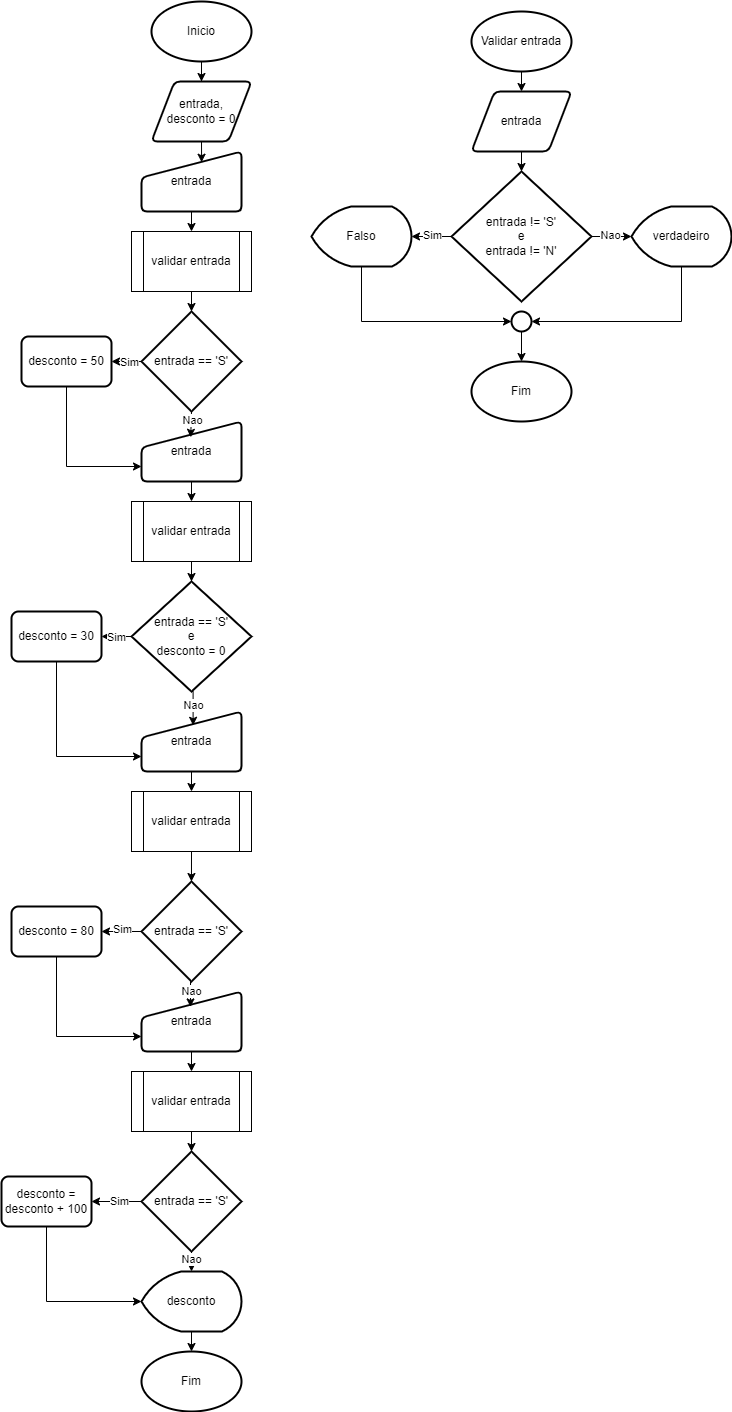

The diagram above was exported from draw.io. Its source (the exported page's mxGraphModel, read from the mxfile embedded in the PNG):
<mxGraphModel dx="3000" dy="1591" grid="1" gridSize="10" guides="1" tooltips="1" connect="1" arrows="1" fold="1" page="1" pageScale="1" pageWidth="827" pageHeight="1169" math="0" shadow="0">
  <root>
    <mxCell id="0" />
    <mxCell id="1" parent="0" />
    <mxCell id="dPYAB7aPXux39WsI4vfS-3" style="edgeStyle=orthogonalEdgeStyle;rounded=0;orthogonalLoop=1;jettySize=auto;html=1;exitX=0.5;exitY=1;exitDx=0;exitDy=0;exitPerimeter=0;" edge="1" parent="1" source="dPYAB7aPXux39WsI4vfS-1" target="dPYAB7aPXux39WsI4vfS-2">
      <mxGeometry relative="1" as="geometry" />
    </mxCell>
    <mxCell id="dPYAB7aPXux39WsI4vfS-1" value="Inicio" style="strokeWidth=2;html=1;shape=mxgraph.flowchart.start_1;whiteSpace=wrap;" vertex="1" parent="1">
      <mxGeometry x="170" y="10" width="100" height="60" as="geometry" />
    </mxCell>
    <mxCell id="dPYAB7aPXux39WsI4vfS-2" value="entrada,&lt;div&gt;desconto = 0&lt;/div&gt;" style="shape=parallelogram;html=1;strokeWidth=2;perimeter=parallelogramPerimeter;whiteSpace=wrap;rounded=1;arcSize=12;size=0.23;" vertex="1" parent="1">
      <mxGeometry x="170" y="90" width="100" height="60" as="geometry" />
    </mxCell>
    <mxCell id="dPYAB7aPXux39WsI4vfS-9" style="edgeStyle=orthogonalEdgeStyle;rounded=0;orthogonalLoop=1;jettySize=auto;html=1;exitX=0.5;exitY=1;exitDx=0;exitDy=0;entryX=0.5;entryY=0;entryDx=0;entryDy=0;" edge="1" parent="1" source="dPYAB7aPXux39WsI4vfS-5" target="dPYAB7aPXux39WsI4vfS-8">
      <mxGeometry relative="1" as="geometry" />
    </mxCell>
    <mxCell id="dPYAB7aPXux39WsI4vfS-5" value="entrada" style="html=1;strokeWidth=2;shape=manualInput;whiteSpace=wrap;rounded=1;size=26;arcSize=11;" vertex="1" parent="1">
      <mxGeometry x="160" y="160" width="100" height="60" as="geometry" />
    </mxCell>
    <mxCell id="dPYAB7aPXux39WsI4vfS-7" style="edgeStyle=orthogonalEdgeStyle;rounded=0;orthogonalLoop=1;jettySize=auto;html=1;exitX=0.5;exitY=1;exitDx=0;exitDy=0;entryX=0.601;entryY=0.179;entryDx=0;entryDy=0;entryPerimeter=0;" edge="1" parent="1" source="dPYAB7aPXux39WsI4vfS-2" target="dPYAB7aPXux39WsI4vfS-5">
      <mxGeometry relative="1" as="geometry" />
    </mxCell>
    <mxCell id="dPYAB7aPXux39WsI4vfS-8" value="validar entrada" style="shape=process;whiteSpace=wrap;html=1;backgroundOutline=1;" vertex="1" parent="1">
      <mxGeometry x="150" y="240" width="120" height="60" as="geometry" />
    </mxCell>
    <mxCell id="dPYAB7aPXux39WsI4vfS-13" style="edgeStyle=orthogonalEdgeStyle;rounded=0;orthogonalLoop=1;jettySize=auto;html=1;exitX=0;exitY=0.5;exitDx=0;exitDy=0;exitPerimeter=0;entryX=1;entryY=0.5;entryDx=0;entryDy=0;" edge="1" parent="1" source="dPYAB7aPXux39WsI4vfS-10" target="dPYAB7aPXux39WsI4vfS-12">
      <mxGeometry relative="1" as="geometry" />
    </mxCell>
    <mxCell id="dPYAB7aPXux39WsI4vfS-14" value="Sim" style="edgeLabel;html=1;align=center;verticalAlign=middle;resizable=0;points=[];" vertex="1" connectable="0" parent="dPYAB7aPXux39WsI4vfS-13">
      <mxGeometry x="-0.1136" relative="1" as="geometry">
        <mxPoint as="offset" />
      </mxGeometry>
    </mxCell>
    <mxCell id="dPYAB7aPXux39WsI4vfS-10" value="entrada == 'S'" style="strokeWidth=2;html=1;shape=mxgraph.flowchart.decision;whiteSpace=wrap;" vertex="1" parent="1">
      <mxGeometry x="160" y="320" width="100" height="100" as="geometry" />
    </mxCell>
    <mxCell id="dPYAB7aPXux39WsI4vfS-11" style="edgeStyle=orthogonalEdgeStyle;rounded=0;orthogonalLoop=1;jettySize=auto;html=1;exitX=0.5;exitY=1;exitDx=0;exitDy=0;entryX=0.5;entryY=0;entryDx=0;entryDy=0;entryPerimeter=0;" edge="1" parent="1" source="dPYAB7aPXux39WsI4vfS-8" target="dPYAB7aPXux39WsI4vfS-10">
      <mxGeometry relative="1" as="geometry" />
    </mxCell>
    <mxCell id="dPYAB7aPXux39WsI4vfS-18" style="edgeStyle=orthogonalEdgeStyle;rounded=0;orthogonalLoop=1;jettySize=auto;html=1;exitX=0.5;exitY=1;exitDx=0;exitDy=0;entryX=0;entryY=0.75;entryDx=0;entryDy=0;" edge="1" parent="1" source="dPYAB7aPXux39WsI4vfS-12" target="dPYAB7aPXux39WsI4vfS-15">
      <mxGeometry relative="1" as="geometry" />
    </mxCell>
    <mxCell id="dPYAB7aPXux39WsI4vfS-12" value="desconto = 50" style="rounded=1;whiteSpace=wrap;html=1;absoluteArcSize=1;arcSize=14;strokeWidth=2;" vertex="1" parent="1">
      <mxGeometry x="40" y="345" width="90" height="50" as="geometry" />
    </mxCell>
    <mxCell id="dPYAB7aPXux39WsI4vfS-20" style="edgeStyle=orthogonalEdgeStyle;rounded=0;orthogonalLoop=1;jettySize=auto;html=1;exitX=0.5;exitY=1;exitDx=0;exitDy=0;entryX=0.5;entryY=0;entryDx=0;entryDy=0;" edge="1" parent="1" source="dPYAB7aPXux39WsI4vfS-15" target="dPYAB7aPXux39WsI4vfS-19">
      <mxGeometry relative="1" as="geometry" />
    </mxCell>
    <mxCell id="dPYAB7aPXux39WsI4vfS-15" value="entrada" style="html=1;strokeWidth=2;shape=manualInput;whiteSpace=wrap;rounded=1;size=26;arcSize=11;" vertex="1" parent="1">
      <mxGeometry x="160" y="430" width="100" height="60" as="geometry" />
    </mxCell>
    <mxCell id="dPYAB7aPXux39WsI4vfS-16" style="edgeStyle=orthogonalEdgeStyle;rounded=0;orthogonalLoop=1;jettySize=auto;html=1;exitX=0.5;exitY=1;exitDx=0;exitDy=0;exitPerimeter=0;entryX=0.492;entryY=0.263;entryDx=0;entryDy=0;entryPerimeter=0;" edge="1" parent="1" source="dPYAB7aPXux39WsI4vfS-10" target="dPYAB7aPXux39WsI4vfS-15">
      <mxGeometry relative="1" as="geometry" />
    </mxCell>
    <mxCell id="dPYAB7aPXux39WsI4vfS-17" value="Nao" style="edgeLabel;html=1;align=center;verticalAlign=middle;resizable=0;points=[];" vertex="1" connectable="0" parent="dPYAB7aPXux39WsI4vfS-16">
      <mxGeometry x="-0.3636" y="1" relative="1" as="geometry">
        <mxPoint as="offset" />
      </mxGeometry>
    </mxCell>
    <mxCell id="dPYAB7aPXux39WsI4vfS-23" style="edgeStyle=orthogonalEdgeStyle;rounded=0;orthogonalLoop=1;jettySize=auto;html=1;exitX=0.5;exitY=1;exitDx=0;exitDy=0;" edge="1" parent="1" source="dPYAB7aPXux39WsI4vfS-19" target="dPYAB7aPXux39WsI4vfS-21">
      <mxGeometry relative="1" as="geometry" />
    </mxCell>
    <mxCell id="dPYAB7aPXux39WsI4vfS-19" value="validar entrada" style="shape=process;whiteSpace=wrap;html=1;backgroundOutline=1;" vertex="1" parent="1">
      <mxGeometry x="150" y="510" width="120" height="60" as="geometry" />
    </mxCell>
    <mxCell id="dPYAB7aPXux39WsI4vfS-24" style="edgeStyle=orthogonalEdgeStyle;rounded=0;orthogonalLoop=1;jettySize=auto;html=1;exitX=0;exitY=0.5;exitDx=0;exitDy=0;exitPerimeter=0;entryX=1;entryY=0.5;entryDx=0;entryDy=0;" edge="1" parent="1" source="dPYAB7aPXux39WsI4vfS-21" target="dPYAB7aPXux39WsI4vfS-22">
      <mxGeometry relative="1" as="geometry" />
    </mxCell>
    <mxCell id="dPYAB7aPXux39WsI4vfS-25" value="Sim" style="edgeLabel;html=1;align=center;verticalAlign=middle;resizable=0;points=[];" vertex="1" connectable="0" parent="dPYAB7aPXux39WsI4vfS-24">
      <mxGeometry x="0.0606" relative="1" as="geometry">
        <mxPoint as="offset" />
      </mxGeometry>
    </mxCell>
    <mxCell id="dPYAB7aPXux39WsI4vfS-21" value="entrada == 'S'&lt;div&gt;e&lt;/div&gt;&lt;div&gt;desconto = 0&lt;/div&gt;" style="strokeWidth=2;html=1;shape=mxgraph.flowchart.decision;whiteSpace=wrap;" vertex="1" parent="1">
      <mxGeometry x="150" y="590" width="120" height="110" as="geometry" />
    </mxCell>
    <mxCell id="dPYAB7aPXux39WsI4vfS-30" style="edgeStyle=orthogonalEdgeStyle;rounded=0;orthogonalLoop=1;jettySize=auto;html=1;exitX=0.5;exitY=1;exitDx=0;exitDy=0;entryX=0;entryY=0.75;entryDx=0;entryDy=0;" edge="1" parent="1" source="dPYAB7aPXux39WsI4vfS-22" target="dPYAB7aPXux39WsI4vfS-26">
      <mxGeometry relative="1" as="geometry" />
    </mxCell>
    <mxCell id="dPYAB7aPXux39WsI4vfS-22" value="desconto = 30" style="rounded=1;whiteSpace=wrap;html=1;absoluteArcSize=1;arcSize=14;strokeWidth=2;" vertex="1" parent="1">
      <mxGeometry x="30" y="620" width="90" height="50" as="geometry" />
    </mxCell>
    <mxCell id="dPYAB7aPXux39WsI4vfS-32" style="edgeStyle=orthogonalEdgeStyle;rounded=0;orthogonalLoop=1;jettySize=auto;html=1;exitX=0.5;exitY=1;exitDx=0;exitDy=0;entryX=0.5;entryY=0;entryDx=0;entryDy=0;" edge="1" parent="1" source="dPYAB7aPXux39WsI4vfS-26" target="dPYAB7aPXux39WsI4vfS-27">
      <mxGeometry relative="1" as="geometry" />
    </mxCell>
    <mxCell id="dPYAB7aPXux39WsI4vfS-26" value="entrada" style="html=1;strokeWidth=2;shape=manualInput;whiteSpace=wrap;rounded=1;size=26;arcSize=11;" vertex="1" parent="1">
      <mxGeometry x="160" y="720" width="100" height="60" as="geometry" />
    </mxCell>
    <mxCell id="dPYAB7aPXux39WsI4vfS-33" style="edgeStyle=orthogonalEdgeStyle;rounded=0;orthogonalLoop=1;jettySize=auto;html=1;exitX=0.5;exitY=1;exitDx=0;exitDy=0;" edge="1" parent="1" source="dPYAB7aPXux39WsI4vfS-27">
      <mxGeometry relative="1" as="geometry">
        <mxPoint x="209.9565217391305" y="890" as="targetPoint" />
      </mxGeometry>
    </mxCell>
    <mxCell id="dPYAB7aPXux39WsI4vfS-27" value="validar entrada" style="shape=process;whiteSpace=wrap;html=1;backgroundOutline=1;" vertex="1" parent="1">
      <mxGeometry x="150" y="800" width="120" height="60" as="geometry" />
    </mxCell>
    <mxCell id="dPYAB7aPXux39WsI4vfS-29" style="edgeStyle=orthogonalEdgeStyle;rounded=0;orthogonalLoop=1;jettySize=auto;html=1;exitX=0.5;exitY=1;exitDx=0;exitDy=0;exitPerimeter=0;entryX=0.516;entryY=0.23;entryDx=0;entryDy=0;entryPerimeter=0;" edge="1" parent="1" source="dPYAB7aPXux39WsI4vfS-21" target="dPYAB7aPXux39WsI4vfS-26">
      <mxGeometry relative="1" as="geometry" />
    </mxCell>
    <mxCell id="dPYAB7aPXux39WsI4vfS-31" value="Nao" style="edgeLabel;html=1;align=center;verticalAlign=middle;resizable=0;points=[];" vertex="1" connectable="0" parent="dPYAB7aPXux39WsI4vfS-29">
      <mxGeometry x="-0.1712" relative="1" as="geometry">
        <mxPoint as="offset" />
      </mxGeometry>
    </mxCell>
    <mxCell id="dPYAB7aPXux39WsI4vfS-36" style="edgeStyle=orthogonalEdgeStyle;rounded=0;orthogonalLoop=1;jettySize=auto;html=1;exitX=0;exitY=0.5;exitDx=0;exitDy=0;exitPerimeter=0;entryX=1;entryY=0.5;entryDx=0;entryDy=0;" edge="1" parent="1" source="dPYAB7aPXux39WsI4vfS-34" target="dPYAB7aPXux39WsI4vfS-35">
      <mxGeometry relative="1" as="geometry" />
    </mxCell>
    <mxCell id="dPYAB7aPXux39WsI4vfS-37" value="Sim" style="edgeLabel;html=1;align=center;verticalAlign=middle;resizable=0;points=[];" vertex="1" connectable="0" parent="dPYAB7aPXux39WsI4vfS-36">
      <mxGeometry x="0.0214" y="-3" relative="1" as="geometry">
        <mxPoint as="offset" />
      </mxGeometry>
    </mxCell>
    <mxCell id="dPYAB7aPXux39WsI4vfS-34" value="entrada == 'S'" style="strokeWidth=2;html=1;shape=mxgraph.flowchart.decision;whiteSpace=wrap;" vertex="1" parent="1">
      <mxGeometry x="160" y="890" width="100" height="100" as="geometry" />
    </mxCell>
    <mxCell id="dPYAB7aPXux39WsI4vfS-41" style="edgeStyle=orthogonalEdgeStyle;rounded=0;orthogonalLoop=1;jettySize=auto;html=1;exitX=0.5;exitY=1;exitDx=0;exitDy=0;entryX=0;entryY=0.75;entryDx=0;entryDy=0;" edge="1" parent="1" source="dPYAB7aPXux39WsI4vfS-35" target="dPYAB7aPXux39WsI4vfS-38">
      <mxGeometry relative="1" as="geometry" />
    </mxCell>
    <mxCell id="dPYAB7aPXux39WsI4vfS-35" value="desconto = 80" style="rounded=1;whiteSpace=wrap;html=1;absoluteArcSize=1;arcSize=14;strokeWidth=2;" vertex="1" parent="1">
      <mxGeometry x="30" y="915" width="90" height="50" as="geometry" />
    </mxCell>
    <mxCell id="dPYAB7aPXux39WsI4vfS-43" style="edgeStyle=orthogonalEdgeStyle;rounded=0;orthogonalLoop=1;jettySize=auto;html=1;exitX=0.5;exitY=1;exitDx=0;exitDy=0;entryX=0.5;entryY=0;entryDx=0;entryDy=0;" edge="1" parent="1" source="dPYAB7aPXux39WsI4vfS-38" target="dPYAB7aPXux39WsI4vfS-42">
      <mxGeometry relative="1" as="geometry" />
    </mxCell>
    <mxCell id="dPYAB7aPXux39WsI4vfS-38" value="entrada" style="html=1;strokeWidth=2;shape=manualInput;whiteSpace=wrap;rounded=1;size=26;arcSize=11;" vertex="1" parent="1">
      <mxGeometry x="160" y="1000" width="100" height="60" as="geometry" />
    </mxCell>
    <mxCell id="dPYAB7aPXux39WsI4vfS-39" style="edgeStyle=orthogonalEdgeStyle;rounded=0;orthogonalLoop=1;jettySize=auto;html=1;exitX=0.5;exitY=1;exitDx=0;exitDy=0;exitPerimeter=0;entryX=0.49;entryY=0.257;entryDx=0;entryDy=0;entryPerimeter=0;" edge="1" parent="1" source="dPYAB7aPXux39WsI4vfS-34" target="dPYAB7aPXux39WsI4vfS-38">
      <mxGeometry relative="1" as="geometry" />
    </mxCell>
    <mxCell id="dPYAB7aPXux39WsI4vfS-40" value="Nao" style="edgeLabel;html=1;align=center;verticalAlign=middle;resizable=0;points=[];" vertex="1" connectable="0" parent="dPYAB7aPXux39WsI4vfS-39">
      <mxGeometry x="-0.2115" relative="1" as="geometry">
        <mxPoint as="offset" />
      </mxGeometry>
    </mxCell>
    <mxCell id="dPYAB7aPXux39WsI4vfS-42" value="validar entrada" style="shape=process;whiteSpace=wrap;html=1;backgroundOutline=1;" vertex="1" parent="1">
      <mxGeometry x="150" y="1080" width="120" height="60" as="geometry" />
    </mxCell>
    <mxCell id="dPYAB7aPXux39WsI4vfS-47" style="edgeStyle=orthogonalEdgeStyle;rounded=0;orthogonalLoop=1;jettySize=auto;html=1;exitX=0;exitY=0.5;exitDx=0;exitDy=0;exitPerimeter=0;entryX=1;entryY=0.5;entryDx=0;entryDy=0;" edge="1" parent="1" source="dPYAB7aPXux39WsI4vfS-44" target="dPYAB7aPXux39WsI4vfS-46">
      <mxGeometry relative="1" as="geometry" />
    </mxCell>
    <mxCell id="dPYAB7aPXux39WsI4vfS-48" value="Sim" style="edgeLabel;html=1;align=center;verticalAlign=middle;resizable=0;points=[];" vertex="1" connectable="0" parent="dPYAB7aPXux39WsI4vfS-47">
      <mxGeometry x="-0.0848" y="-1" relative="1" as="geometry">
        <mxPoint as="offset" />
      </mxGeometry>
    </mxCell>
    <mxCell id="dPYAB7aPXux39WsI4vfS-44" value="entrada == 'S'" style="strokeWidth=2;html=1;shape=mxgraph.flowchart.decision;whiteSpace=wrap;" vertex="1" parent="1">
      <mxGeometry x="160" y="1160" width="100" height="100" as="geometry" />
    </mxCell>
    <mxCell id="dPYAB7aPXux39WsI4vfS-45" style="edgeStyle=orthogonalEdgeStyle;rounded=0;orthogonalLoop=1;jettySize=auto;html=1;exitX=0.5;exitY=1;exitDx=0;exitDy=0;entryX=0.5;entryY=0;entryDx=0;entryDy=0;entryPerimeter=0;" edge="1" parent="1" source="dPYAB7aPXux39WsI4vfS-42" target="dPYAB7aPXux39WsI4vfS-44">
      <mxGeometry relative="1" as="geometry" />
    </mxCell>
    <mxCell id="dPYAB7aPXux39WsI4vfS-46" value="desconto = desconto + 100" style="rounded=1;whiteSpace=wrap;html=1;absoluteArcSize=1;arcSize=14;strokeWidth=2;" vertex="1" parent="1">
      <mxGeometry x="20" y="1185" width="90" height="50" as="geometry" />
    </mxCell>
    <mxCell id="dPYAB7aPXux39WsI4vfS-49" value="desconto" style="strokeWidth=2;html=1;shape=mxgraph.flowchart.display;whiteSpace=wrap;" vertex="1" parent="1">
      <mxGeometry x="160" y="1280" width="100" height="60" as="geometry" />
    </mxCell>
    <mxCell id="dPYAB7aPXux39WsI4vfS-50" style="edgeStyle=orthogonalEdgeStyle;rounded=0;orthogonalLoop=1;jettySize=auto;html=1;exitX=0.5;exitY=1;exitDx=0;exitDy=0;exitPerimeter=0;entryX=0.5;entryY=0;entryDx=0;entryDy=0;entryPerimeter=0;" edge="1" parent="1" source="dPYAB7aPXux39WsI4vfS-44" target="dPYAB7aPXux39WsI4vfS-49">
      <mxGeometry relative="1" as="geometry" />
    </mxCell>
    <mxCell id="dPYAB7aPXux39WsI4vfS-51" value="Nao" style="edgeLabel;html=1;align=center;verticalAlign=middle;resizable=0;points=[];" vertex="1" connectable="0" parent="dPYAB7aPXux39WsI4vfS-50">
      <mxGeometry x="-0.3" y="-1" relative="1" as="geometry">
        <mxPoint as="offset" />
      </mxGeometry>
    </mxCell>
    <mxCell id="dPYAB7aPXux39WsI4vfS-52" style="edgeStyle=orthogonalEdgeStyle;rounded=0;orthogonalLoop=1;jettySize=auto;html=1;exitX=0.5;exitY=1;exitDx=0;exitDy=0;entryX=0;entryY=0.5;entryDx=0;entryDy=0;entryPerimeter=0;" edge="1" parent="1" source="dPYAB7aPXux39WsI4vfS-46" target="dPYAB7aPXux39WsI4vfS-49">
      <mxGeometry relative="1" as="geometry" />
    </mxCell>
    <mxCell id="dPYAB7aPXux39WsI4vfS-53" value="Fim" style="strokeWidth=2;html=1;shape=mxgraph.flowchart.start_1;whiteSpace=wrap;" vertex="1" parent="1">
      <mxGeometry x="160" y="1360" width="100" height="60" as="geometry" />
    </mxCell>
    <mxCell id="dPYAB7aPXux39WsI4vfS-54" style="edgeStyle=orthogonalEdgeStyle;rounded=0;orthogonalLoop=1;jettySize=auto;html=1;exitX=0.5;exitY=1;exitDx=0;exitDy=0;exitPerimeter=0;entryX=0.5;entryY=0;entryDx=0;entryDy=0;entryPerimeter=0;" edge="1" parent="1" source="dPYAB7aPXux39WsI4vfS-49" target="dPYAB7aPXux39WsI4vfS-53">
      <mxGeometry relative="1" as="geometry" />
    </mxCell>
    <mxCell id="dPYAB7aPXux39WsI4vfS-57" style="edgeStyle=orthogonalEdgeStyle;rounded=0;orthogonalLoop=1;jettySize=auto;html=1;exitX=0.5;exitY=1;exitDx=0;exitDy=0;exitPerimeter=0;entryX=0.5;entryY=0;entryDx=0;entryDy=0;" edge="1" parent="1" source="dPYAB7aPXux39WsI4vfS-55" target="dPYAB7aPXux39WsI4vfS-56">
      <mxGeometry relative="1" as="geometry" />
    </mxCell>
    <mxCell id="dPYAB7aPXux39WsI4vfS-55" value="Validar entrada" style="strokeWidth=2;html=1;shape=mxgraph.flowchart.start_1;whiteSpace=wrap;" vertex="1" parent="1">
      <mxGeometry x="490" y="20" width="100" height="60" as="geometry" />
    </mxCell>
    <mxCell id="dPYAB7aPXux39WsI4vfS-56" value="entrada" style="shape=parallelogram;html=1;strokeWidth=2;perimeter=parallelogramPerimeter;whiteSpace=wrap;rounded=1;arcSize=12;size=0.23;" vertex="1" parent="1">
      <mxGeometry x="490" y="100" width="100" height="60" as="geometry" />
    </mxCell>
    <mxCell id="dPYAB7aPXux39WsI4vfS-66" value="" style="edgeStyle=orthogonalEdgeStyle;rounded=0;orthogonalLoop=1;jettySize=auto;html=1;" edge="1" parent="1" source="dPYAB7aPXux39WsI4vfS-58" target="dPYAB7aPXux39WsI4vfS-61">
      <mxGeometry relative="1" as="geometry" />
    </mxCell>
    <mxCell id="dPYAB7aPXux39WsI4vfS-68" value="Nao" style="edgeLabel;html=1;align=center;verticalAlign=middle;resizable=0;points=[];" vertex="1" connectable="0" parent="dPYAB7aPXux39WsI4vfS-66">
      <mxGeometry x="-0.1136" y="2" relative="1" as="geometry">
        <mxPoint as="offset" />
      </mxGeometry>
    </mxCell>
    <mxCell id="dPYAB7aPXux39WsI4vfS-58" value="entrada != 'S'&lt;div&gt;e&lt;/div&gt;&lt;div&gt;entrada != 'N'&lt;/div&gt;" style="strokeWidth=2;html=1;shape=mxgraph.flowchart.decision;whiteSpace=wrap;" vertex="1" parent="1">
      <mxGeometry x="470" y="180" width="140" height="130" as="geometry" />
    </mxCell>
    <mxCell id="dPYAB7aPXux39WsI4vfS-59" style="edgeStyle=orthogonalEdgeStyle;rounded=0;orthogonalLoop=1;jettySize=auto;html=1;exitX=0.5;exitY=1;exitDx=0;exitDy=0;entryX=0.5;entryY=0;entryDx=0;entryDy=0;entryPerimeter=0;" edge="1" parent="1" source="dPYAB7aPXux39WsI4vfS-56" target="dPYAB7aPXux39WsI4vfS-58">
      <mxGeometry relative="1" as="geometry" />
    </mxCell>
    <mxCell id="dPYAB7aPXux39WsI4vfS-60" value="Falso" style="strokeWidth=2;html=1;shape=mxgraph.flowchart.display;whiteSpace=wrap;" vertex="1" parent="1">
      <mxGeometry x="330" y="215" width="100" height="60" as="geometry" />
    </mxCell>
    <mxCell id="dPYAB7aPXux39WsI4vfS-61" value="verdadeiro" style="strokeWidth=2;html=1;shape=mxgraph.flowchart.display;whiteSpace=wrap;" vertex="1" parent="1">
      <mxGeometry x="650" y="215" width="100" height="60" as="geometry" />
    </mxCell>
    <mxCell id="dPYAB7aPXux39WsI4vfS-62" style="edgeStyle=orthogonalEdgeStyle;rounded=0;orthogonalLoop=1;jettySize=auto;html=1;exitX=0;exitY=0.5;exitDx=0;exitDy=0;exitPerimeter=0;entryX=1;entryY=0.5;entryDx=0;entryDy=0;entryPerimeter=0;" edge="1" parent="1" source="dPYAB7aPXux39WsI4vfS-58" target="dPYAB7aPXux39WsI4vfS-60">
      <mxGeometry relative="1" as="geometry" />
    </mxCell>
    <mxCell id="dPYAB7aPXux39WsI4vfS-65" value="Sim" style="edgeLabel;html=1;align=center;verticalAlign=middle;resizable=0;points=[];" vertex="1" connectable="0" parent="dPYAB7aPXux39WsI4vfS-62">
      <mxGeometry x="-0.0227" y="-2" relative="1" as="geometry">
        <mxPoint as="offset" />
      </mxGeometry>
    </mxCell>
    <mxCell id="dPYAB7aPXux39WsI4vfS-73" style="edgeStyle=orthogonalEdgeStyle;rounded=0;orthogonalLoop=1;jettySize=auto;html=1;exitX=0.5;exitY=1;exitDx=0;exitDy=0;exitPerimeter=0;" edge="1" parent="1" source="dPYAB7aPXux39WsI4vfS-69" target="dPYAB7aPXux39WsI4vfS-72">
      <mxGeometry relative="1" as="geometry" />
    </mxCell>
    <mxCell id="dPYAB7aPXux39WsI4vfS-69" value="" style="strokeWidth=2;html=1;shape=mxgraph.flowchart.start_2;whiteSpace=wrap;" vertex="1" parent="1">
      <mxGeometry x="530" y="320" width="20" height="20" as="geometry" />
    </mxCell>
    <mxCell id="dPYAB7aPXux39WsI4vfS-70" style="edgeStyle=orthogonalEdgeStyle;rounded=0;orthogonalLoop=1;jettySize=auto;html=1;exitX=0.5;exitY=1;exitDx=0;exitDy=0;exitPerimeter=0;entryX=0;entryY=0.5;entryDx=0;entryDy=0;entryPerimeter=0;" edge="1" parent="1" source="dPYAB7aPXux39WsI4vfS-60" target="dPYAB7aPXux39WsI4vfS-69">
      <mxGeometry relative="1" as="geometry" />
    </mxCell>
    <mxCell id="dPYAB7aPXux39WsI4vfS-71" style="edgeStyle=orthogonalEdgeStyle;rounded=0;orthogonalLoop=1;jettySize=auto;html=1;exitX=0.5;exitY=1;exitDx=0;exitDy=0;exitPerimeter=0;entryX=1;entryY=0.5;entryDx=0;entryDy=0;entryPerimeter=0;" edge="1" parent="1" source="dPYAB7aPXux39WsI4vfS-61" target="dPYAB7aPXux39WsI4vfS-69">
      <mxGeometry relative="1" as="geometry" />
    </mxCell>
    <mxCell id="dPYAB7aPXux39WsI4vfS-72" value="Fim" style="strokeWidth=2;html=1;shape=mxgraph.flowchart.start_1;whiteSpace=wrap;" vertex="1" parent="1">
      <mxGeometry x="490" y="370" width="100" height="60" as="geometry" />
    </mxCell>
  </root>
</mxGraphModel>